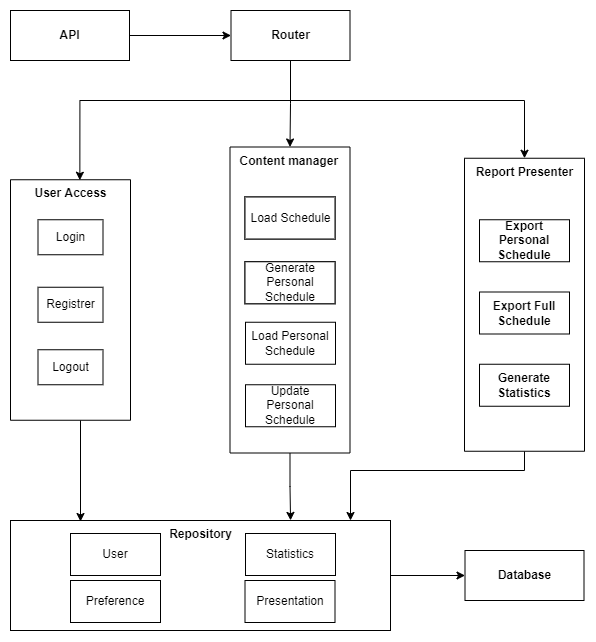

The diagram above was exported from draw.io. Its source (the exported page's mxGraphModel, read from the mxfile embedded in the PNG):
<mxGraphModel dx="908" dy="496" grid="1" gridSize="10" guides="1" tooltips="1" connect="1" arrows="1" fold="1" page="1" pageScale="1" pageWidth="827" pageHeight="1169" math="0" shadow="0">
  <root>
    <mxCell id="0" />
    <mxCell id="1" parent="0" />
    <mxCell id="c2HspJ1y_rxoLPcR9TZh-61" style="edgeStyle=orthogonalEdgeStyle;rounded=0;orthogonalLoop=1;jettySize=auto;html=1;" parent="1" source="c2HspJ1y_rxoLPcR9TZh-24" target="c2HspJ1y_rxoLPcR9TZh-22" edge="1">
      <mxGeometry relative="1" as="geometry">
        <Array as="points">
          <mxPoint x="634" y="480" />
          <mxPoint x="460" y="480" />
        </Array>
      </mxGeometry>
    </mxCell>
    <mxCell id="c2HspJ1y_rxoLPcR9TZh-24" value="Report Presenter" style="html=1;verticalAlign=top;direction=south;fontStyle=1" parent="1" vertex="1">
      <mxGeometry x="574" y="167.75" width="120" height="293" as="geometry" />
    </mxCell>
    <mxCell id="c2HspJ1y_rxoLPcR9TZh-12" value="Generate Statistics" style="html=1;whiteSpace=wrap;fontStyle=1" parent="1" vertex="1">
      <mxGeometry x="589" y="373.75" width="90" height="42" as="geometry" />
    </mxCell>
    <mxCell id="c2HspJ1y_rxoLPcR9TZh-49" style="edgeStyle=orthogonalEdgeStyle;rounded=0;orthogonalLoop=1;jettySize=auto;html=1;" parent="1" source="c2HspJ1y_rxoLPcR9TZh-22" target="c2HspJ1y_rxoLPcR9TZh-17" edge="1">
      <mxGeometry relative="1" as="geometry" />
    </mxCell>
    <mxCell id="c2HspJ1y_rxoLPcR9TZh-22" value="Repository" style="html=1;verticalAlign=top;fontStyle=1" parent="1" vertex="1">
      <mxGeometry x="120" y="530" width="380" height="110" as="geometry" />
    </mxCell>
    <mxCell id="c2HspJ1y_rxoLPcR9TZh-60" style="edgeStyle=orthogonalEdgeStyle;rounded=0;orthogonalLoop=1;jettySize=auto;html=1;entryX=0.737;entryY=-0.001;entryDx=0;entryDy=0;entryPerimeter=0;" parent="1" source="c2HspJ1y_rxoLPcR9TZh-21" target="c2HspJ1y_rxoLPcR9TZh-22" edge="1">
      <mxGeometry relative="1" as="geometry">
        <Array as="points">
          <mxPoint x="400" y="496" />
          <mxPoint x="400" y="496" />
        </Array>
      </mxGeometry>
    </mxCell>
    <mxCell id="c2HspJ1y_rxoLPcR9TZh-21" value="Content manager&amp;nbsp;" style="html=1;verticalAlign=top;direction=south;fontStyle=1" parent="1" vertex="1">
      <mxGeometry x="339.5" y="156.5" width="120" height="306" as="geometry" />
    </mxCell>
    <mxCell id="c2HspJ1y_rxoLPcR9TZh-62" style="edgeStyle=orthogonalEdgeStyle;rounded=0;orthogonalLoop=1;jettySize=auto;html=1;" parent="1" source="c2HspJ1y_rxoLPcR9TZh-20" edge="1">
      <mxGeometry relative="1" as="geometry">
        <mxPoint x="190" y="531" as="targetPoint" />
        <Array as="points">
          <mxPoint x="190" y="531" />
        </Array>
      </mxGeometry>
    </mxCell>
    <mxCell id="c2HspJ1y_rxoLPcR9TZh-20" value="User Access" style="html=1;verticalAlign=top;direction=south;fontStyle=1" parent="1" vertex="1">
      <mxGeometry x="120" y="189.25" width="120" height="240.5" as="geometry" />
    </mxCell>
    <mxCell id="c2HspJ1y_rxoLPcR9TZh-44" style="edgeStyle=orthogonalEdgeStyle;rounded=0;orthogonalLoop=1;jettySize=auto;html=1;entryX=0;entryY=0.5;entryDx=0;entryDy=0;" parent="1" source="i4Cf-AQF_lVxW82A-whD-1" target="c2HspJ1y_rxoLPcR9TZh-24" edge="1">
      <mxGeometry relative="1" as="geometry">
        <Array as="points">
          <mxPoint x="400" y="110" />
          <mxPoint x="634" y="110" />
        </Array>
      </mxGeometry>
    </mxCell>
    <mxCell id="c2HspJ1y_rxoLPcR9TZh-45" style="edgeStyle=orthogonalEdgeStyle;rounded=0;orthogonalLoop=1;jettySize=auto;html=1;entryX=0.002;entryY=0.422;entryDx=0;entryDy=0;entryPerimeter=0;" parent="1" source="i4Cf-AQF_lVxW82A-whD-1" target="c2HspJ1y_rxoLPcR9TZh-20" edge="1">
      <mxGeometry relative="1" as="geometry">
        <Array as="points">
          <mxPoint x="400" y="110" />
          <mxPoint x="189" y="110" />
        </Array>
      </mxGeometry>
    </mxCell>
    <mxCell id="c2HspJ1y_rxoLPcR9TZh-55" style="edgeStyle=orthogonalEdgeStyle;rounded=0;orthogonalLoop=1;jettySize=auto;html=1;entryX=0;entryY=0.5;entryDx=0;entryDy=0;" parent="1" source="i4Cf-AQF_lVxW82A-whD-1" target="c2HspJ1y_rxoLPcR9TZh-21" edge="1">
      <mxGeometry relative="1" as="geometry" />
    </mxCell>
    <mxCell id="i4Cf-AQF_lVxW82A-whD-1" value="Router" style="html=1;fontStyle=1" parent="1" vertex="1">
      <mxGeometry x="340.5" y="20" width="119" height="50" as="geometry" />
    </mxCell>
    <mxCell id="c2HspJ1y_rxoLPcR9TZh-4" value="Login" style="html=1;" parent="1" vertex="1">
      <mxGeometry x="147.5" y="229.25" width="65" height="35" as="geometry" />
    </mxCell>
    <mxCell id="c2HspJ1y_rxoLPcR9TZh-7" value="Load Schedule" style="html=1;" parent="1" vertex="1">
      <mxGeometry x="354.5" y="206.5" width="90" height="42" as="geometry" />
    </mxCell>
    <mxCell id="c2HspJ1y_rxoLPcR9TZh-8" value="Generate Personal Schedule" style="html=1;whiteSpace=wrap;" parent="1" vertex="1">
      <mxGeometry x="354.5" y="271.25" width="90" height="42" as="geometry" />
    </mxCell>
    <mxCell id="c2HspJ1y_rxoLPcR9TZh-9" value="Load Personal Schedule" style="html=1;whiteSpace=wrap;" parent="1" vertex="1">
      <mxGeometry x="355" y="331.75" width="90" height="42" as="geometry" />
    </mxCell>
    <mxCell id="c2HspJ1y_rxoLPcR9TZh-13" value="Presentation" style="html=1;whiteSpace=wrap;" parent="1" vertex="1">
      <mxGeometry x="354.5" y="590" width="90" height="42" as="geometry" />
    </mxCell>
    <mxCell id="c2HspJ1y_rxoLPcR9TZh-14" value="User" style="html=1;whiteSpace=wrap;" parent="1" vertex="1">
      <mxGeometry x="180" y="543" width="90" height="42" as="geometry" />
    </mxCell>
    <mxCell id="c2HspJ1y_rxoLPcR9TZh-16" value="Preference" style="html=1;whiteSpace=wrap;" parent="1" vertex="1">
      <mxGeometry x="180" y="590" width="90" height="42" as="geometry" />
    </mxCell>
    <mxCell id="c2HspJ1y_rxoLPcR9TZh-17" value="Database" style="html=1;whiteSpace=wrap;fontStyle=1" parent="1" vertex="1">
      <mxGeometry x="574.5" y="560" width="119" height="50" as="geometry" />
    </mxCell>
    <mxCell id="c2HspJ1y_rxoLPcR9TZh-25" style="edgeStyle=orthogonalEdgeStyle;rounded=0;orthogonalLoop=1;jettySize=auto;html=1;" parent="1" source="c2HspJ1y_rxoLPcR9TZh-18" target="i4Cf-AQF_lVxW82A-whD-1" edge="1">
      <mxGeometry relative="1" as="geometry" />
    </mxCell>
    <mxCell id="c2HspJ1y_rxoLPcR9TZh-18" value="API" style="html=1;whiteSpace=wrap;fontStyle=1" parent="1" vertex="1">
      <mxGeometry x="120" y="20" width="119" height="50" as="geometry" />
    </mxCell>
    <mxCell id="c2HspJ1y_rxoLPcR9TZh-10" value="Export Full Schedule" style="html=1;whiteSpace=wrap;fontStyle=1" parent="1" vertex="1">
      <mxGeometry x="589" y="301.5" width="90" height="42" as="geometry" />
    </mxCell>
    <mxCell id="c2HspJ1y_rxoLPcR9TZh-11" value="Export Personal Schedule" style="html=1;whiteSpace=wrap;fontStyle=1" parent="1" vertex="1">
      <mxGeometry x="589" y="229.25" width="90" height="42" as="geometry" />
    </mxCell>
    <mxCell id="c2HspJ1y_rxoLPcR9TZh-29" value="Logout" style="html=1;" parent="1" vertex="1">
      <mxGeometry x="147.5" y="359.25" width="65" height="35" as="geometry" />
    </mxCell>
    <mxCell id="c2HspJ1y_rxoLPcR9TZh-30" value="Registrer" style="html=1;" parent="1" vertex="1">
      <mxGeometry x="147.5" y="296.75" width="65" height="35" as="geometry" />
    </mxCell>
    <mxCell id="c2HspJ1y_rxoLPcR9TZh-43" value="Update Personal Schedule" style="html=1;whiteSpace=wrap;" parent="1" vertex="1">
      <mxGeometry x="355" y="394.25" width="90" height="42" as="geometry" />
    </mxCell>
    <mxCell id="c2HspJ1y_rxoLPcR9TZh-63" value="Load Schedule" style="html=1;" parent="1" vertex="1">
      <mxGeometry x="354.5" y="206.5" width="90" height="42" as="geometry" />
    </mxCell>
    <mxCell id="c2HspJ1y_rxoLPcR9TZh-64" value="Generate Personal Schedule" style="html=1;whiteSpace=wrap;" parent="1" vertex="1">
      <mxGeometry x="354.5" y="271.25" width="90" height="42" as="geometry" />
    </mxCell>
    <mxCell id="5sg13TI2KivsjHank4LX-1" value="Statistics" style="html=1;whiteSpace=wrap;" vertex="1" parent="1">
      <mxGeometry x="355" y="543" width="90" height="42" as="geometry" />
    </mxCell>
  </root>
</mxGraphModel>